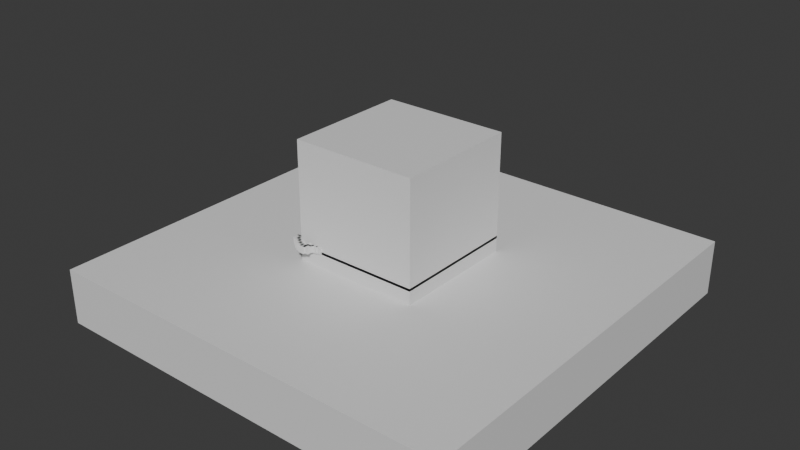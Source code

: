 # Source: experiment.blend  (saved by Blender 4.1.23; exported with 4.5.12 LTS)
import bpy
from mathutils import Matrix  # noqa: F401  (used for matrix-valued properties, if any)

bpy.ops.wm.read_factory_settings(use_empty=True)
scene = bpy.context.scene
scene.name = 'Scene'

# ---- collections
col_collection = bpy.data.collections.new('Collection'); scene.collection.children.link(col_collection)

# ---- materials (node trees are filled in below, after node groups)
mat_material_031 = bpy.data.materials.new('Material.031')
mat_material_031.alpha_threshold = 0.0
mat_material_031.use_transparent_shadow = False
mat_material_031.roughness = 0.5
mat_material_031.line_color = (0.0, 0.0, 0.0, 1.0)
mat_material_032 = bpy.data.materials.new('Material.032')
mat_material_032.alpha_threshold = 0.0
mat_material_032.use_transparent_shadow = False
mat_material_032.roughness = 0.5
mat_material_032.line_color = (0.0, 0.0, 0.0, 1.0)
mat_material_001 = bpy.data.materials.new('Material.001')
mat_material_001.alpha_threshold = 0.0
mat_material_001.use_transparent_shadow = False
mat_material_001.roughness = 0.5
mat_material_001.line_color = (0.0, 0.0, 0.0, 1.0)
mat_material_002 = bpy.data.materials.new('Material.002')
mat_material_002.alpha_threshold = 0.0
mat_material_002.use_transparent_shadow = False
mat_material_002.roughness = 0.5
mat_material_002.line_color = (0.0, 0.0, 0.0, 1.0)

# ---- node groups
ng_cubes = bpy.data.node_groups.new('cubes', 'GeometryNodeTree')
_s = ng_cubes.interface.new_socket(name='Geometry', in_out='OUTPUT', socket_type='NodeSocketGeometry')
_s = ng_cubes.interface.new_socket(name='Geometry', in_out='INPUT', socket_type='NodeSocketGeometry')
_s = ng_cubes.interface.new_socket(name='Curve', in_out='INPUT', socket_type='NodeSocketGeometry')
ng_cubes.is_modifier = True
_N = ng_cubes.nodes; _L = ng_cubes.links
n0 = _N.new('NodeGroupOutput'); n0.name = 'Group Output'; n0.location = (700, 15)
n1 = _N.new('GeometryNodeInstanceOnPoints'); n1.name = 'Instance on Points'; n1.location = (260, 42)
n2 = _N.new('GeometryNodeRealizeInstances'); n2.name = 'Realize Instances'; n2.location = (480, 40)
n3 = _N.new('GeometryNodeCurveLength'); n3.name = 'Curve Length'; n3.location = (-392, -129)
n4 = _N.new('ShaderNodeMath'); n4.name = 'Math'; n4.location = (-205, -112)
n4.operation = 'DIVIDE'
n4.inputs[1].default_value = 18.0
n5 = _N.new('GeometryNodeCurveToPoints'); n5.name = 'Curve to Points'; n5.location = (-29, 108)
n6 = _N.new('NodeGroupInput'); n6.name = 'Group Input'; n6.location = (-535, 15)
n7 = _N.new('GeometryNodeMeshCube'); n7.name = 'Cube.001'; n7.location = (-20, -161)
n7.hide = True
n8 = _N.new('GeometryNodeMeshCube'); n8.name = 'Cube'; n8.location = (-16, -111)
n8.hide = True
n8.inputs[0].default_value = (25.0, 25.0, 25.0)
_L.new(n6.outputs[0], n5.inputs[0])
_L.new(n5.outputs[0], n1.inputs[0])
_L.new(n2.outputs[0], n0.inputs[0])
_L.new(n1.outputs[0], n2.inputs[0])
_L.new(n6.outputs[0], n3.inputs[0])
_L.new(n4.outputs[0], n5.inputs[1])
_L.new(n3.outputs[0], n4.inputs[0])
_L.new(n8.outputs[0], n1.inputs[2])
n0.is_active_output = True

# ---- material node trees
mat_material_031.use_nodes = True; mat_material_031.node_tree.nodes.clear()
_N = mat_material_031.node_tree.nodes; _L = mat_material_031.node_tree.links
n0 = _N.new('ShaderNodeOutputMaterial'); n0.name = 'Material Output'; n0.location = (300, 300)
n1 = _N.new('ShaderNodeBsdfPrincipled'); n1.name = 'Principled BSDF'; n1.location = (10, 300)
n1.inputs[3].default_value = 1.45
_L.new(n1.outputs[0], n0.inputs[0])
n0.is_active_output = True
mat_material_032.use_nodes = True; mat_material_032.node_tree.nodes.clear()
_N = mat_material_032.node_tree.nodes; _L = mat_material_032.node_tree.links
n0 = _N.new('ShaderNodeOutputMaterial'); n0.name = 'Material Output'; n0.location = (300, 300)
n1 = _N.new('ShaderNodeBsdfPrincipled'); n1.name = 'Principled BSDF'; n1.location = (10, 300)
n1.inputs[3].default_value = 1.45
_L.new(n1.outputs[0], n0.inputs[0])
n0.is_active_output = True
mat_material_001.use_nodes = True; mat_material_001.node_tree.nodes.clear()
_N = mat_material_001.node_tree.nodes; _L = mat_material_001.node_tree.links
n0 = _N.new('ShaderNodeOutputMaterial'); n0.name = 'Material Output'; n0.location = (300, 300)
n1 = _N.new('ShaderNodeBsdfPrincipled'); n1.name = 'Principled BSDF'; n1.location = (10, 300)
n1.inputs[3].default_value = 1.45
_L.new(n1.outputs[0], n0.inputs[0])
n0.is_active_output = True
mat_material_002.use_nodes = True; mat_material_002.node_tree.nodes.clear()
_N = mat_material_002.node_tree.nodes; _L = mat_material_002.node_tree.links
n0 = _N.new('ShaderNodeOutputMaterial'); n0.name = 'Material Output'; n0.location = (300, 300)
n1 = _N.new('ShaderNodeBsdfPrincipled'); n1.name = 'Principled BSDF'; n1.location = (10, 300)
n1.inputs[3].default_value = 1.45
_L.new(n1.outputs[0], n0.inputs[0])
n0.is_active_output = True

# ---- world
world_world = bpy.data.worlds.new('World'); scene.world = world_world
world_world.use_nodes = True; world_world.node_tree.nodes.clear()
_N = world_world.node_tree.nodes; _L = world_world.node_tree.links
n0 = _N.new('ShaderNodeOutputWorld'); n0.name = 'World Output'; n0.location = (300, 300)
n1 = _N.new('ShaderNodeBackground'); n1.name = 'Background'; n1.location = (10, 300)
n1.inputs[0].default_value = (0.05088, 0.05088, 0.05088, 1.0)
_L.new(n1.outputs[0], n0.inputs[0])
n0.is_active_output = True
world_world.color = (0.05088, 0.05088, 0.05088)
world_world.use_sun_shadow = False
world_world.sun_shadow_jitter_overblur = 0.0

# ---- meshes
me_cube_001 = bpy.data.meshes.new('Cube.001')
me_cube_001.from_pydata([(0.5, 0.5, 0.5), (0.5, 0.5, -0.5), (0.5, -0.5, 0.5), (0.5, -0.5, -0.5), (-0.5, 0.5, 0.5), (-0.5, 0.5, -0.5), (-0.5, -0.5, 0.5), (-0.5, -0.5, -0.5)], [], [(0, 4, 6, 2), (3, 2, 6, 7), (7, 6, 4, 5), (5, 1, 3, 7), (1, 0, 2, 3), (5, 4, 0, 1)])
_uv = me_cube_001.uv_layers.new(name='UVMap')
_uv.uv.foreach_set('vector', [0.625, 0.5, 0.875, 0.5, 0.875, 0.75, 0.625, 0.75, 0.375, 0.75, 0.625, 0.75, 0.625, 1.0, 0.375, 1.0, 0.375, 0.0, 0.625, 0.0, 0.625, 0.25, 0.375, 0.25, 0.125, 0.5, 0.375, 0.5, 0.375, 0.75, 0.125, 0.75, 0.375, 0.5, 0.625, 0.5, 0.625, 0.75, 0.375, 0.75, 0.375, 0.25, 0.625, 0.25, 0.625, 0.5, 0.375, 0.5])
me_cube_001.materials.append(mat_material_031)
me_cube_001.use_mirror_vertex_groups = False
me_cube_001.update()
me_cube_002 = bpy.data.meshes.new('Cube.002')
me_cube_002.from_pydata([(0.5, 0.5, 0.5), (0.5, 0.5, -0.5), (0.5, -0.5, 0.5), (0.5, -0.5, -0.5), (-0.5, 0.5, 0.5), (-0.5, 0.5, -0.5), (-0.5, -0.5, 0.5), (-0.5, -0.5, -0.5)], [], [(0, 4, 6, 2), (3, 2, 6, 7), (7, 6, 4, 5), (5, 1, 3, 7), (1, 0, 2, 3), (5, 4, 0, 1)])
_uv = me_cube_002.uv_layers.new(name='UVMap')
_uv.uv.foreach_set('vector', [0.625, 0.5, 0.875, 0.5, 0.875, 0.75, 0.625, 0.75, 0.375, 0.75, 0.625, 0.75, 0.625, 1.0, 0.375, 1.0, 0.375, 0.0, 0.625, 0.0, 0.625, 0.25, 0.375, 0.25, 0.125, 0.5, 0.375, 0.5, 0.375, 0.75, 0.125, 0.75, 0.375, 0.5, 0.625, 0.5, 0.625, 0.75, 0.375, 0.75, 0.375, 0.25, 0.625, 0.25, 0.625, 0.5, 0.375, 0.5])
me_cube_002.materials.append(mat_material_032)
me_cube_002.use_mirror_vertex_groups = False
me_cube_002.update()
me_cube_003 = bpy.data.meshes.new('Cube.003')
me_cube_003.from_pydata([(0.5, 0.5, 0.5), (0.5, 0.5, -0.5), (0.5, -0.5, 0.5), (0.5, -0.5, -0.5), (-0.5, 0.5, 0.5), (-0.5, 0.5, -0.5), (-0.5, -0.5, 0.5), (-0.5, -0.5, -0.5)], [], [(0, 4, 6, 2), (3, 2, 6, 7), (7, 6, 4, 5), (5, 1, 3, 7), (1, 0, 2, 3), (5, 4, 0, 1)])
_uv = me_cube_003.uv_layers.new(name='UVMap')
_uv.uv.foreach_set('vector', [0.625, 0.5, 0.875, 0.5, 0.875, 0.75, 0.625, 0.75, 0.375, 0.75, 0.625, 0.75, 0.625, 1.0, 0.375, 1.0, 0.375, 0.0, 0.625, 0.0, 0.625, 0.25, 0.375, 0.25, 0.125, 0.5, 0.375, 0.5, 0.375, 0.75, 0.125, 0.75, 0.375, 0.5, 0.625, 0.5, 0.625, 0.75, 0.375, 0.75, 0.375, 0.25, 0.625, 0.25, 0.625, 0.5, 0.375, 0.5])
me_cube_003.materials.append(mat_material_031)
me_cube_003.use_mirror_vertex_groups = False
me_cube_003.update()
me_cube_004 = bpy.data.meshes.new('Cube.004')
me_cube_004.from_pydata([(0.5, 0.5, 0.5), (0.5, 0.5, -0.5), (0.5, -0.5, 0.5), (0.5, -0.5, -0.5), (-0.5, 0.5, 0.5), (-0.5, 0.5, -0.5), (-0.5, -0.5, 0.5), (-0.5, -0.5, -0.5)], [], [(0, 4, 6, 2), (3, 2, 6, 7), (7, 6, 4, 5), (5, 1, 3, 7), (1, 0, 2, 3), (5, 4, 0, 1)])
_uv = me_cube_004.uv_layers.new(name='UVMap')
_uv.uv.foreach_set('vector', [0.625, 0.5, 0.875, 0.5, 0.875, 0.75, 0.625, 0.75, 0.375, 0.75, 0.625, 0.75, 0.625, 1.0, 0.375, 1.0, 0.375, 0.0, 0.625, 0.0, 0.625, 0.25, 0.375, 0.25, 0.125, 0.5, 0.375, 0.5, 0.375, 0.75, 0.125, 0.75, 0.375, 0.5, 0.625, 0.5, 0.625, 0.75, 0.375, 0.75, 0.375, 0.25, 0.625, 0.25, 0.625, 0.5, 0.375, 0.5])
me_cube_004.materials.append(mat_material_001)
me_cube_004.use_mirror_vertex_groups = False
me_cube_004.update()
me_cube_005 = bpy.data.meshes.new('Cube.005')
me_cube_005.from_pydata([(0.5, 0.5, 0.5), (0.5, 0.5, -0.5), (0.5, -0.5, 0.5), (0.5, -0.5, -0.5), (-0.5, 0.5, 0.5), (-0.5, 0.5, -0.5), (-0.5, -0.5, 0.5), (-0.5, -0.5, -0.5)], [], [(0, 4, 6, 2), (3, 2, 6, 7), (7, 6, 4, 5), (5, 1, 3, 7), (1, 0, 2, 3), (5, 4, 0, 1)])
_uv = me_cube_005.uv_layers.new(name='UVMap')
_uv.uv.foreach_set('vector', [0.625, 0.5, 0.875, 0.5, 0.875, 0.75, 0.625, 0.75, 0.375, 0.75, 0.625, 0.75, 0.625, 1.0, 0.375, 1.0, 0.375, 0.0, 0.625, 0.0, 0.625, 0.25, 0.375, 0.25, 0.125, 0.5, 0.375, 0.5, 0.375, 0.75, 0.125, 0.75, 0.375, 0.5, 0.625, 0.5, 0.625, 0.75, 0.375, 0.75, 0.375, 0.25, 0.625, 0.25, 0.625, 0.5, 0.375, 0.5])
me_cube_005.materials.append(mat_material_002)
me_cube_005.use_mirror_vertex_groups = False
me_cube_005.update()

# ---- curves / text
cu_nurbspath_001 = bpy.data.curves.new('NurbsPath.001', 'CURVE')
cu_nurbspath_001.dimensions = '3D'
_sp = cu_nurbspath_001.splines.new('BEZIER'); _sp.bezier_points.add(37)
_sp.bezier_points.foreach_set('co', [-216.8, -132.7, 0.0, -295.1, -179.6, 0.0, -277.5, -201.5, 0.0, -273.8, -241.1, 0.0, -201.4, -266.0, 0.0, -158.9, -241.8, 0.0, -165.5, -206.6, 0.0, -171.4, -168.4, 0.0, -167.5, -151.7, 0.0, -162.0, -132.6, 0.0, -147.8, -179.7, 0.0, -56.95, -218.7, 0.0, 61.99, -199.8, 0.0, 87.6, -220.0, 0.0, 129.7, -173.6, 0.0, 150.4, -143.1, 0.0, 163.2, -162.6, 0.0, 208.4, -121.8, 0.0, 172.4, -70.54, 0.0, 209.6, -22.96, 0.0, 199.2, -11.98, 0.0, 179.1, 44.13, 0.0, 209.0, 69.75, 0.0, 218.7, 113.7, 0.0, 177.3, 149.7, 0.0, 185.2, 193.6, 0.0, 129.7, 211.3, 0.0, 125.4, 187.5, 0.0, 84.56, 174.0, 0.0, 8.313, 194.2, 0.0, -37.43, 117.9, 0.0, -42.92, 80.12, 0.0, -95.99, 69.14, 0.0, -177.7, 34.98, 0.0, -180.8, -14.42, 0.0, -221.0, -87.0, 0.0, -189.9, -113.8, 0.0, -196.6, -132.7, 0.0])
_sp.bezier_points.foreach_set('handle_left', [-163.8, -132.7, 0.0, -307.2, -128.1, 0.0, -281.1, -192.9, 0.0, -284.6, -233.3, 0.0, -201.4, -299.2, 0.0, -182.1, -253.2, 0.0, -168.7, -225.9, 0.0, -176.8, -191.5, 0.0, -168.0, -154.1, 0.0, -163.2, -131.8, 0.0, -151.7, -163.2, 0.0, -89.49, -224.0, 0.0, 43.82, -199.8, 0.0, 83.21, -220.0, 0.0, 145.2, -198.7, 0.0, 129.0, -134.2, 0.0, 160.4, -161.5, 0.0, 214.0, -145.5, 0.0, 172.4, -91.41, 0.0, 205.4, -32.99, 0.0, 203.4, -14.99, 0.0, 173.5, 20.59, 0.0, 204.9, 64.12, 0.0, 221.3, 102.8, 0.0, 178.9, 142.7, 0.0, 193.0, 180.9, 0.0, 149.1, 225.2, 0.0, 128.0, 190.1, 0.0, 95.83, 171.4, 0.0, 23.7, 200.5, 0.0, -32.15, 140.3, 0.0, -35.47, 90.45, 0.0, -79.26, 58.8, 0.0, -164.1, 67.74, 0.0, -174.5, 0.8217, 0.0, -221.0, -59.34, 0.0, -203.4, -111.7, 0.0, -193.5, -132.0, 0.0])
_sp.bezier_points.foreach_set('handle_right', [-269.7, -132.7, 0.0, -292.8, -189.3, 0.0, -272.4, -213.8, 0.0, -246.9, -260.5, 0.0, -201.4, -240.1, 0.0, -168.2, -232.6, 0.0, -161.7, -183.1, 0.0, -170.8, -166.0, 0.0, -166.3, -152.5, 0.0, -148.2, -142.5, 0.0, -140.3, -211.8, 0.0, -39.01, -215.8, 0.0, 66.38, -199.8, 0.0, 117.0, -220.0, 0.0, 117.5, -153.9, 0.0, 153.3, -144.3, 0.0, 185.1, -171.7, 0.0, 203.6, -101.5, 0.0, 172.4, -59.69, 0.0, 211.6, -18.2, 0.0, 180.3, 1.628, 0.0, 180.7, 50.89, 0.0, 215.5, 78.81, 0.0, 217.1, 120.6, 0.0, 173.8, 164.1, 0.0, 172.6, 213.9, 0.0, 126.7, 209.1, 0.0, 117.2, 179.3, 0.0, 68.35, 177.9, 0.0, -12.93, 185.4, 0.0, -40.36, 105.5, 0.0, -54.61, 63.9, 0.0, -126.1, 87.78, 0.0, -184.0, 19.74, 0.0, -191.4, -39.98, 0.0, -221.0, -96.44, 0.0, -193.0, -114.6, 0.0, -224.0, -139.2, 0.0])
for _p, _l, _r in zip(_sp.bezier_points, ['ALIGNED', 'ALIGNED', 'ALIGNED', 'ALIGNED', 'ALIGNED', 'FREE', 'ALIGNED', 'ALIGNED', 'FREE', 'ALIGNED', 'ALIGNED', 'ALIGNED', 'ALIGNED', 'ALIGNED', 'ALIGNED', 'ALIGNED', 'ALIGNED', 'ALIGNED', 'ALIGNED', 'ALIGNED', 'ALIGNED', 'ALIGNED', 'ALIGNED', 'ALIGNED', 'ALIGNED', 'ALIGNED', 'ALIGNED', 'ALIGNED', 'ALIGNED', 'ALIGNED', 'ALIGNED', 'ALIGNED', 'ALIGNED', 'ALIGNED', 'ALIGNED', 'ALIGNED', 'FREE', 'ALIGNED'], ['ALIGNED', 'ALIGNED', 'ALIGNED', 'ALIGNED', 'ALIGNED', 'FREE', 'ALIGNED', 'ALIGNED', 'FREE', 'ALIGNED', 'ALIGNED', 'ALIGNED', 'ALIGNED', 'ALIGNED', 'ALIGNED', 'ALIGNED', 'ALIGNED', 'ALIGNED', 'ALIGNED', 'ALIGNED', 'ALIGNED', 'ALIGNED', 'ALIGNED', 'ALIGNED', 'ALIGNED', 'ALIGNED', 'ALIGNED', 'ALIGNED', 'ALIGNED', 'ALIGNED', 'ALIGNED', 'ALIGNED', 'ALIGNED', 'ALIGNED', 'ALIGNED', 'ALIGNED', 'FREE', 'ALIGNED']): _p.handle_left_type = _l; _p.handle_right_type = _r
_sp.order_u = 0
_sp.order_v = 0
_sp.use_cyclic_u = True
cu_nurbspath_001.use_path = True
cu_nurbspath_001.fill_mode = 'FULL'
cu_nurbspath_004 = bpy.data.curves.new('NurbsPath.004', 'CURVE')
cu_nurbspath_004.dimensions = '3D'
_sp = cu_nurbspath_004.splines.new('BEZIER'); _sp.bezier_points.add(32)
_sp.bezier_points.foreach_set('co', [-214.3, -46.75, -23.0, -230.8, -82.12, -23.0, -185.0, -155.3, -23.0, -137.5, -216.3, -23.0, -125.3, -221.2, -23.0, -97.82, -229.7, -23.0, -7.545, -213.9, -23.0, 30.27, -213.9, -23.0, 54.06, -210.8, -23.0, 88.82, -230.3, -23.0, 123.6, -224.8, -23.0, 140.7, -186.4, -23.0, 133.3, -163.2, -23.0, 163.8, -180.9, -23.0, 216.9, -155.3, -23.0, 185.8, -78.46, -23.0, 210.8, -51.63, -23.0, 187.6, 20.34, -23.0, 204.1, 49.01, -23.0, 231.5, 122.2, -23.0, 192.5, 153.9, -23.0, 193.7, 203.9, -23.0, 152.9, 225.9, -23.0, 115.7, 201.5, -23.0, 55.89, 192.3, -23.0, 30.88, 200.9, -23.0, 15.63, 203.3, -23.0, -18.52, 182.0, -23.0, -38.04, 156.4, -23.0, -55.12, 89.27, -23.0, -95.38, 75.85, -23.0, -191.1, 39.25, -23.0, -207.0, -32.72, -23.0])
_sp.bezier_points.foreach_set('handle_left', [-209.7, -37.55, -23.0, -234.7, -72.63, -23.0, -200.9, -143.9, -23.0, -155.7, -198.1, -23.0, -130.8, -221.2, -23.0, -102.9, -227.6, -23.0, -28.0, -222.3, -23.0, 23.92, -213.9, -23.0, 46.67, -207.8, -23.0, 79.67, -234.1, -23.0, 119.2, -231.0, -23.0, 140.7, -200.4, -23.0, 130.2, -170.7, -23.0, 149.2, -174.9, -23.0, 209.4, -173.5, -23.0, 219.0, -92.2, -23.0, 199.8, -62.61, -23.0, 216.2, -0.2515, -23.0, 193.9, 44.79, -23.0, 241.5, 98.13, -23.0, 195.2, 147.4, -23.0, 200.1, 188.5, -23.0, 166.2, 222.7, -23.0, 120.2, 220.7, -23.0, 81.12, 181.9, -23.0, 39.69, 200.9, -23.0, 25.13, 193.8, -23.0, -13.39, 194.4, -23.0, -36.4, 160.3, -23.0, -55.12, 102.3, -23.0, -82.31, 70.44, -23.0, -180.9, 82.73, -23.0, -189.6, -15.35, -23.0])
_sp.bezier_points.foreach_set('handle_right', [-218.9, -55.94, -23.0, -223.3, -100.1, -23.0, -164.1, -170.4, -23.0, -119.2, -234.5, -23.0, -119.7, -221.2, -23.0, -77.36, -238.2, -23.0, -1.68, -211.4, -23.0, 38.26, -213.9, -23.0, 63.21, -214.6, -23.0, 95.82, -227.4, -23.0, 131.8, -213.5, -23.0, 140.7, -178.3, -23.0, 139.4, -148.6, -23.0, 182.0, -188.4, -23.0, 230.6, -122.2, -23.0, 171.5, -72.52, -23.0, 235.7, -26.72, -23.0, 178.7, 26.79, -23.0, 228.2, 58.98, -23.0, 228.9, 128.7, -23.0, 186.1, 169.3, -23.0, 188.5, 216.6, -23.0, 133.7, 230.4, -23.0, 109.4, 174.9, -23.0, 47.75, 195.7, -23.0, 22.07, 200.9, -23.0, 6.138, 212.8, -23.0, -20.17, 178.0, -23.0, -43.03, 144.3, -23.0, -55.12, 75.12, -23.0, -136.6, 92.94, -23.0, -196.8, 15.34, -23.0, -224.4, -50.09, -23.0])
for _p, _l, _r in zip(_sp.bezier_points, ['ALIGNED', 'ALIGNED', 'ALIGNED', 'ALIGNED', 'ALIGNED', 'ALIGNED', 'ALIGNED', 'ALIGNED', 'ALIGNED', 'ALIGNED', 'ALIGNED', 'ALIGNED', 'ALIGNED', 'ALIGNED', 'ALIGNED', 'ALIGNED', 'ALIGNED', 'ALIGNED', 'ALIGNED', 'ALIGNED', 'ALIGNED', 'ALIGNED', 'ALIGNED', 'ALIGNED', 'ALIGNED', 'ALIGNED', 'ALIGNED', 'ALIGNED', 'ALIGNED', 'ALIGNED', 'ALIGNED', 'ALIGNED', 'ALIGNED'], ['ALIGNED', 'ALIGNED', 'ALIGNED', 'ALIGNED', 'ALIGNED', 'ALIGNED', 'ALIGNED', 'ALIGNED', 'ALIGNED', 'ALIGNED', 'ALIGNED', 'ALIGNED', 'ALIGNED', 'ALIGNED', 'ALIGNED', 'ALIGNED', 'ALIGNED', 'ALIGNED', 'ALIGNED', 'ALIGNED', 'ALIGNED', 'ALIGNED', 'ALIGNED', 'ALIGNED', 'ALIGNED', 'ALIGNED', 'ALIGNED', 'ALIGNED', 'ALIGNED', 'ALIGNED', 'ALIGNED', 'ALIGNED', 'ALIGNED']): _p.handle_left_type = _l; _p.handle_right_type = _r
_sp.order_u = 0
_sp.order_v = 0
cu_nurbspath_004.use_path = True
cu_nurbspath_004.fill_mode = 'FULL'

# ---- objects
ob_upper_valley = bpy.data.objects.new('upper valley', me_cube_001)
ob_floor_test_001 = bpy.data.objects.new('floor test.001', me_cube_002)
ob_upper_valley_001 = bpy.data.objects.new('upper valley.001', me_cube_003)
ob_floor_test_002 = bpy.data.objects.new('floor test.002', me_cube_004)
ob_floor_test_003 = bpy.data.objects.new('floor test.003', me_cube_005)
ob_nurbspath = bpy.data.objects.new('NurbsPath', cu_nurbspath_001)
ob_nurbspath_001 = bpy.data.objects.new('NurbsPath.001', cu_nurbspath_004)

# ---- transforms, parenting, visibility, modifiers, constraints
ob_upper_valley.location = (-140.5, 166.1, 0.0)
ob_upper_valley.scale = (189.6, 183.0, 25.0)
ob_upper_valley.lock_rotations_4d = False
ob_upper_valley.empty_display_type = 'ARROWS'
ob_upper_valley.lineart.crease_threshold = 0.0
ob_floor_test_001.location = (0.0, 0.0, -9.0)
ob_floor_test_001.scale = (500.0, 500.0, 10.0)
ob_floor_test_001.lock_rotations_4d = False
ob_floor_test_001.empty_display_type = 'ARROWS'
ob_floor_test_001.lineart.crease_threshold = 0.0
ob_upper_valley_001.location = (-19.2, -62.07, 5.0)
ob_upper_valley_001.scale = (189.6, 183.0, 25.0)
ob_upper_valley_001.lock_rotations_4d = False
ob_upper_valley_001.empty_display_type = 'ARROWS'
ob_upper_valley_001.lineart.crease_threshold = 0.0
ob_floor_test_002.location = (0.0, 0.0, 151.6)
ob_floor_test_002.scale = (500.0, 500.0, 500.0)
ob_floor_test_002.lock_rotations_4d = False
ob_floor_test_002.empty_display_type = 'ARROWS'
ob_floor_test_002.lineart.crease_threshold = 0.0
ob_floor_test_003.location = (0.0, 0.0, -179.0)
ob_floor_test_003.scale = (1665.0, 1665.0, 222.0)
ob_floor_test_003.lock_rotations_4d = False
ob_floor_test_003.empty_display_type = 'ARROWS'
ob_floor_test_003.lineart.crease_threshold = 0.0
ob_nurbspath.location = (0.0, 0.0, 0.0)
_m = ob_nurbspath.modifiers.new('GeometryNodes', 'NODES')
_m.node_group = ng_cubes
ob_nurbspath_001.location = (0.0, 0.0, 40.0)
_m = ob_nurbspath_001.modifiers.new('GeometryNodes', 'NODES')
_m.node_group = ng_cubes

# ---- collection membership
scene.collection.objects.link(ob_upper_valley)
scene.collection.objects.link(ob_floor_test_001)
scene.collection.objects.link(ob_upper_valley_001)
scene.collection.objects.link(ob_floor_test_002)
scene.collection.objects.link(ob_floor_test_003)
col_collection.objects.link(ob_nurbspath)
col_collection.objects.link(ob_nurbspath_001)

# ---- scene / render settings (as saved in the file)
scene.frame_start = 1; scene.frame_end = 250; scene.frame_set(1)
scene.render.engine = 'BLENDER_EEVEE_NEXT'
scene.cycles.sampling_pattern = 'TABULATED_SOBOL'
scene.eevee.ray_tracing_options.trace_max_roughness = 0.0
bpy.context.view_layer.update()

# ---- added for rendering (the .blend has no active camera and no usable light): camera, sun
cam_auto = bpy.data.cameras.new('AutoCamera')
cam_auto.lens = 50.0
cam_auto.sensor_width = 36.0
cam_auto.clip_end = 39841.4
ob_auto_camera = bpy.data.objects.new('AutoCamera', cam_auto)
scene.collection.objects.link(ob_auto_camera)
ob_auto_camera.location = (2270.18, -2724.21, 1871.93)
ob_auto_camera.rotation_euler = (1.09748, -7.21219e-08, 0.694738)
scene.camera = ob_auto_camera
light_auto_sun = bpy.data.lights.new('AutoSun', 'SUN')
light_auto_sun.energy = 3.0
light_auto_sun.angle = 0.0523599
ob_auto_sun = bpy.data.objects.new('AutoSun', light_auto_sun)
scene.collection.objects.link(ob_auto_sun)
ob_auto_sun.rotation_euler = (0.872665, 0.174533, 0.523599)
bpy.context.view_layer.update()
